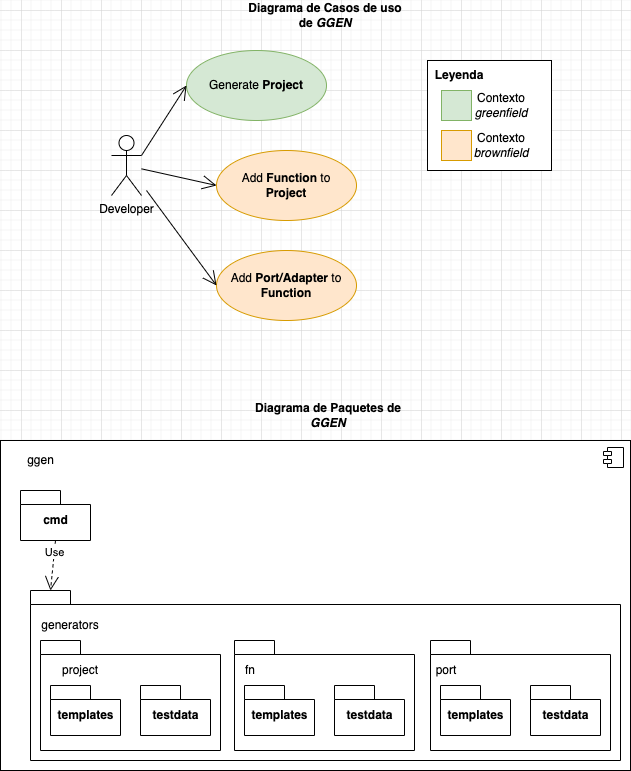

The diagram above was exported from draw.io. Its source (the exported page's mxGraphModel, read from the mxfile embedded in the PNG):
<mxGraphModel dx="1186" dy="707" grid="1" gridSize="10" guides="1" tooltips="1" connect="1" arrows="1" fold="1" page="1" pageScale="1" pageWidth="827" pageHeight="1169" math="0" shadow="0">
  <root>
    <mxCell id="0" />
    <mxCell id="1" parent="0" />
    <mxCell id="oI_K31299ZA84V3J0--b-1" value="" style="html=1;dropTarget=0;" vertex="1" parent="1">
      <mxGeometry x="99" y="470" width="630" height="330" as="geometry" />
    </mxCell>
    <mxCell id="oI_K31299ZA84V3J0--b-2" value="" style="shape=module;jettyWidth=8;jettyHeight=4;" vertex="1" parent="oI_K31299ZA84V3J0--b-1">
      <mxGeometry x="1" width="20" height="20" relative="1" as="geometry">
        <mxPoint x="-27" y="7" as="offset" />
      </mxGeometry>
    </mxCell>
    <mxCell id="oI_K31299ZA84V3J0--b-4" value="ggen" style="text;html=1;align=center;verticalAlign=middle;resizable=0;points=[];autosize=1;" vertex="1" parent="1">
      <mxGeometry x="119" y="480" width="40" height="20" as="geometry" />
    </mxCell>
    <mxCell id="oI_K31299ZA84V3J0--b-13" value="Use" style="endArrow=open;endSize=12;dashed=1;html=1;rounded=0;entryX=0;entryY=0;entryDx=20;entryDy=0;entryPerimeter=0;exitX=0.5;exitY=1;exitDx=0;exitDy=0;exitPerimeter=0;" edge="1" parent="1" target="oI_K31299ZA84V3J0--b-8" source="oI_K31299ZA84V3J0--b-24">
      <mxGeometry x="-0.5161" width="160" relative="1" as="geometry">
        <mxPoint x="194" y="610" as="sourcePoint" />
        <mxPoint x="359" y="890" as="targetPoint" />
        <mxPoint as="offset" />
      </mxGeometry>
    </mxCell>
    <mxCell id="oI_K31299ZA84V3J0--b-8" value="" style="shape=folder;fontStyle=1;spacingTop=10;tabWidth=40;tabHeight=14;tabPosition=left;html=1;" vertex="1" parent="1">
      <mxGeometry x="129" y="620" width="590" height="170" as="geometry" />
    </mxCell>
    <mxCell id="oI_K31299ZA84V3J0--b-25" value="" style="shape=folder;fontStyle=1;spacingTop=10;tabWidth=40;tabHeight=14;tabPosition=left;html=1;" vertex="1" parent="1">
      <mxGeometry x="139" y="670" width="180" height="110" as="geometry" />
    </mxCell>
    <mxCell id="oI_K31299ZA84V3J0--b-9" value="templates" style="shape=folder;fontStyle=1;spacingTop=10;tabWidth=40;tabHeight=14;tabPosition=left;html=1;" vertex="1" parent="1">
      <mxGeometry x="149" y="715" width="70" height="50" as="geometry" />
    </mxCell>
    <mxCell id="oI_K31299ZA84V3J0--b-10" value="testdata" style="shape=folder;fontStyle=1;spacingTop=10;tabWidth=40;tabHeight=14;tabPosition=left;html=1;" vertex="1" parent="1">
      <mxGeometry x="239" y="715" width="70" height="50" as="geometry" />
    </mxCell>
    <mxCell id="oI_K31299ZA84V3J0--b-11" value="generators" style="text;html=1;strokeColor=none;fillColor=none;align=center;verticalAlign=middle;whiteSpace=wrap;rounded=0;" vertex="1" parent="1">
      <mxGeometry x="139" y="640" width="60" height="30" as="geometry" />
    </mxCell>
    <mxCell id="oI_K31299ZA84V3J0--b-24" value="cmd" style="shape=folder;fontStyle=1;spacingTop=10;tabWidth=40;tabHeight=14;tabPosition=left;html=1;" vertex="1" parent="1">
      <mxGeometry x="119" y="520" width="70" height="50" as="geometry" />
    </mxCell>
    <mxCell id="oI_K31299ZA84V3J0--b-26" value="project" style="text;html=1;strokeColor=none;fillColor=none;align=center;verticalAlign=middle;whiteSpace=wrap;rounded=0;" vertex="1" parent="1">
      <mxGeometry x="149" y="685" width="60" height="30" as="geometry" />
    </mxCell>
    <mxCell id="oI_K31299ZA84V3J0--b-27" value="" style="shape=folder;fontStyle=1;spacingTop=10;tabWidth=40;tabHeight=14;tabPosition=left;html=1;" vertex="1" parent="1">
      <mxGeometry x="333" y="670" width="180" height="110" as="geometry" />
    </mxCell>
    <mxCell id="oI_K31299ZA84V3J0--b-28" value="fn" style="text;html=1;strokeColor=none;fillColor=none;align=center;verticalAlign=middle;whiteSpace=wrap;rounded=0;" vertex="1" parent="1">
      <mxGeometry x="339" y="685" width="20" height="30" as="geometry" />
    </mxCell>
    <mxCell id="oI_K31299ZA84V3J0--b-29" value="templates" style="shape=folder;fontStyle=1;spacingTop=10;tabWidth=40;tabHeight=14;tabPosition=left;html=1;" vertex="1" parent="1">
      <mxGeometry x="343" y="715" width="70" height="50" as="geometry" />
    </mxCell>
    <mxCell id="oI_K31299ZA84V3J0--b-30" value="testdata" style="shape=folder;fontStyle=1;spacingTop=10;tabWidth=40;tabHeight=14;tabPosition=left;html=1;" vertex="1" parent="1">
      <mxGeometry x="433" y="715" width="70" height="50" as="geometry" />
    </mxCell>
    <mxCell id="oI_K31299ZA84V3J0--b-31" value="" style="shape=folder;fontStyle=1;spacingTop=10;tabWidth=40;tabHeight=14;tabPosition=left;html=1;" vertex="1" parent="1">
      <mxGeometry x="529" y="670" width="180" height="110" as="geometry" />
    </mxCell>
    <mxCell id="oI_K31299ZA84V3J0--b-32" value="port" style="text;html=1;strokeColor=none;fillColor=none;align=center;verticalAlign=middle;whiteSpace=wrap;rounded=0;" vertex="1" parent="1">
      <mxGeometry x="535" y="685" width="20" height="30" as="geometry" />
    </mxCell>
    <mxCell id="oI_K31299ZA84V3J0--b-33" value="templates" style="shape=folder;fontStyle=1;spacingTop=10;tabWidth=40;tabHeight=14;tabPosition=left;html=1;" vertex="1" parent="1">
      <mxGeometry x="539" y="715" width="70" height="50" as="geometry" />
    </mxCell>
    <mxCell id="oI_K31299ZA84V3J0--b-34" value="testdata" style="shape=folder;fontStyle=1;spacingTop=10;tabWidth=40;tabHeight=14;tabPosition=left;html=1;" vertex="1" parent="1">
      <mxGeometry x="629" y="715" width="70" height="50" as="geometry" />
    </mxCell>
    <mxCell id="oI_K31299ZA84V3J0--b-35" value="Developer" style="shape=umlActor;verticalLabelPosition=bottom;verticalAlign=top;html=1;" vertex="1" parent="1">
      <mxGeometry x="210" y="165" width="30" height="60" as="geometry" />
    </mxCell>
    <mxCell id="oI_K31299ZA84V3J0--b-36" value="Generate &lt;b&gt;Project&lt;/b&gt;" style="ellipse;whiteSpace=wrap;html=1;fillColor=#d5e8d4;strokeColor=#82b366;" vertex="1" parent="1">
      <mxGeometry x="285" y="80" width="140" height="70" as="geometry" />
    </mxCell>
    <mxCell id="oI_K31299ZA84V3J0--b-37" value="Add &lt;b&gt;Function&lt;/b&gt; to&lt;br&gt;&lt;b&gt;Project&lt;/b&gt;" style="ellipse;whiteSpace=wrap;html=1;fillColor=#ffe6cc;strokeColor=#d79b00;" vertex="1" parent="1">
      <mxGeometry x="315" y="180" width="140" height="70" as="geometry" />
    </mxCell>
    <mxCell id="oI_K31299ZA84V3J0--b-38" value="Add &lt;b&gt;Port/Adapter&lt;/b&gt; to&lt;br&gt;&lt;b&gt;Function&lt;/b&gt;" style="ellipse;whiteSpace=wrap;html=1;fillColor=#ffe6cc;strokeColor=#d79b00;" vertex="1" parent="1">
      <mxGeometry x="315" y="280" width="140" height="70" as="geometry" />
    </mxCell>
    <mxCell id="oI_K31299ZA84V3J0--b-42" value="" style="endArrow=open;endFill=1;endSize=12;html=1;rounded=0;entryX=0;entryY=0.5;entryDx=0;entryDy=0;exitX=1;exitY=0.3333333333333333;exitDx=0;exitDy=0;exitPerimeter=0;" edge="1" parent="1" source="oI_K31299ZA84V3J0--b-35" target="oI_K31299ZA84V3J0--b-36">
      <mxGeometry width="160" relative="1" as="geometry">
        <mxPoint x="115" y="290" as="sourcePoint" />
        <mxPoint x="275" y="290" as="targetPoint" />
      </mxGeometry>
    </mxCell>
    <mxCell id="oI_K31299ZA84V3J0--b-43" value="" style="endArrow=open;endFill=1;endSize=12;html=1;rounded=0;entryX=0;entryY=0.5;entryDx=0;entryDy=0;" edge="1" parent="1" source="oI_K31299ZA84V3J0--b-35" target="oI_K31299ZA84V3J0--b-37">
      <mxGeometry width="160" relative="1" as="geometry">
        <mxPoint x="250" y="195" as="sourcePoint" />
        <mxPoint x="295" y="125" as="targetPoint" />
      </mxGeometry>
    </mxCell>
    <mxCell id="oI_K31299ZA84V3J0--b-44" value="" style="endArrow=open;endFill=1;endSize=12;html=1;rounded=0;entryX=0;entryY=0.5;entryDx=0;entryDy=0;" edge="1" parent="1" target="oI_K31299ZA84V3J0--b-38">
      <mxGeometry width="160" relative="1" as="geometry">
        <mxPoint x="245" y="220" as="sourcePoint" />
        <mxPoint x="305" y="135" as="targetPoint" />
      </mxGeometry>
    </mxCell>
    <mxCell id="oI_K31299ZA84V3J0--b-45" value="Diagrama de Paquetes de &lt;i&gt;GGEN&lt;/i&gt;" style="text;html=1;strokeColor=none;fillColor=none;align=center;verticalAlign=middle;whiteSpace=wrap;rounded=0;fontStyle=1" vertex="1" parent="1">
      <mxGeometry x="344" y="430" width="166" height="30" as="geometry" />
    </mxCell>
    <mxCell id="oI_K31299ZA84V3J0--b-46" value="Diagrama de Casos de uso de &lt;i&gt;GGEN&lt;/i&gt;" style="text;html=1;strokeColor=none;fillColor=none;align=center;verticalAlign=middle;whiteSpace=wrap;rounded=0;fontStyle=1" vertex="1" parent="1">
      <mxGeometry x="344" y="30" width="160" height="30" as="geometry" />
    </mxCell>
    <mxCell id="oI_K31299ZA84V3J0--b-47" value="" style="rounded=0;whiteSpace=wrap;html=1;" vertex="1" parent="1">
      <mxGeometry x="526" y="90" width="124" height="110" as="geometry" />
    </mxCell>
    <mxCell id="oI_K31299ZA84V3J0--b-48" value="" style="rounded=0;whiteSpace=wrap;html=1;fillColor=#d5e8d4;strokeColor=#82b366;" vertex="1" parent="1">
      <mxGeometry x="540" y="120" width="30" height="30" as="geometry" />
    </mxCell>
    <mxCell id="oI_K31299ZA84V3J0--b-49" value="Leyenda" style="text;html=1;strokeColor=none;fillColor=none;align=center;verticalAlign=middle;whiteSpace=wrap;rounded=0;fontStyle=1" vertex="1" parent="1">
      <mxGeometry x="526" y="90" width="64" height="30" as="geometry" />
    </mxCell>
    <mxCell id="oI_K31299ZA84V3J0--b-50" value="" style="rounded=0;whiteSpace=wrap;html=1;fillColor=#ffe6cc;strokeColor=#d79b00;" vertex="1" parent="1">
      <mxGeometry x="540" y="160" width="30" height="30" as="geometry" />
    </mxCell>
    <mxCell id="oI_K31299ZA84V3J0--b-51" value="Contexto &lt;i&gt;greenfield&lt;/i&gt;" style="text;html=1;strokeColor=none;fillColor=none;align=center;verticalAlign=middle;whiteSpace=wrap;rounded=0;" vertex="1" parent="1">
      <mxGeometry x="570" y="120" width="60" height="30" as="geometry" />
    </mxCell>
    <mxCell id="oI_K31299ZA84V3J0--b-52" value="Contexto &lt;i&gt;brownfield&lt;/i&gt;" style="text;html=1;strokeColor=none;fillColor=none;align=center;verticalAlign=middle;whiteSpace=wrap;rounded=0;" vertex="1" parent="1">
      <mxGeometry x="570" y="160" width="60" height="30" as="geometry" />
    </mxCell>
  </root>
</mxGraphModel>